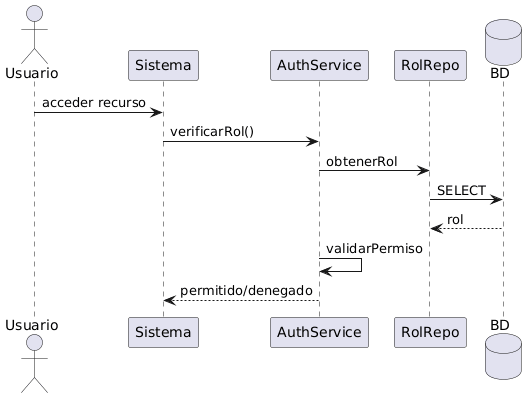

The diagram above was rendered by PlantUML. Its source (embedded in the PNG):
@startuml
actor Usuario
participant Sistema
participant AuthService
participant RolRepo
database BD

Usuario -> Sistema: acceder recurso
Sistema -> AuthService: verificarRol()
AuthService -> RolRepo: obtenerRol
RolRepo -> BD: SELECT
BD --> RolRepo: rol

AuthService -> AuthService: validarPermiso
AuthService --> Sistema: permitido/denegado
@enduml